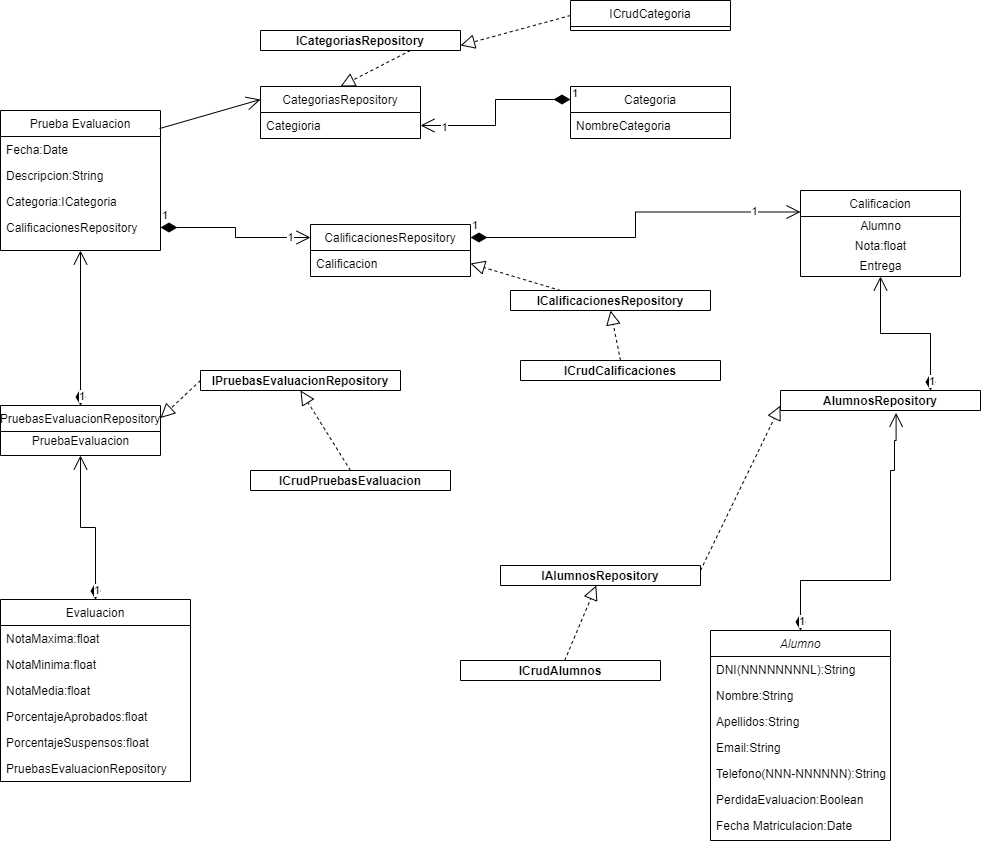

The diagram above was exported from draw.io. Its source (the exported page's mxGraphModel, read from the mxfile embedded in the PNG):
<mxGraphModel dx="1342" dy="875" grid="1" gridSize="10" guides="1" tooltips="1" connect="1" arrows="1" fold="1" page="1" pageScale="1" pageWidth="827" pageHeight="1169" math="0" shadow="0">
  <root>
    <mxCell id="WIyWlLk6GJQsqaUBKTNV-0" />
    <mxCell id="WIyWlLk6GJQsqaUBKTNV-1" parent="WIyWlLk6GJQsqaUBKTNV-0" />
    <mxCell id="zkfFHV4jXpPFQw0GAbJ--0" value="Alumno" style="swimlane;fontStyle=2;align=center;verticalAlign=top;childLayout=stackLayout;horizontal=1;startSize=26;horizontalStack=0;resizeParent=1;resizeLast=0;collapsible=1;marginBottom=0;rounded=0;shadow=0;strokeWidth=1;" parent="WIyWlLk6GJQsqaUBKTNV-1" vertex="1">
      <mxGeometry x="710" y="640" width="180" height="210" as="geometry">
        <mxRectangle x="230" y="140" width="160" height="26" as="alternateBounds" />
      </mxGeometry>
    </mxCell>
    <mxCell id="zkfFHV4jXpPFQw0GAbJ--1" value="DNI(NNNNNNNNL):String" style="text;align=left;verticalAlign=top;spacingLeft=4;spacingRight=4;overflow=hidden;rotatable=0;points=[[0,0.5],[1,0.5]];portConstraint=eastwest;" parent="zkfFHV4jXpPFQw0GAbJ--0" vertex="1">
      <mxGeometry y="26" width="180" height="26" as="geometry" />
    </mxCell>
    <mxCell id="zkfFHV4jXpPFQw0GAbJ--2" value="Nombre:String" style="text;align=left;verticalAlign=top;spacingLeft=4;spacingRight=4;overflow=hidden;rotatable=0;points=[[0,0.5],[1,0.5]];portConstraint=eastwest;rounded=0;shadow=0;html=0;" parent="zkfFHV4jXpPFQw0GAbJ--0" vertex="1">
      <mxGeometry y="52" width="180" height="26" as="geometry" />
    </mxCell>
    <mxCell id="zkfFHV4jXpPFQw0GAbJ--3" value="Apellidos:String" style="text;align=left;verticalAlign=top;spacingLeft=4;spacingRight=4;overflow=hidden;rotatable=0;points=[[0,0.5],[1,0.5]];portConstraint=eastwest;rounded=0;shadow=0;html=0;" parent="zkfFHV4jXpPFQw0GAbJ--0" vertex="1">
      <mxGeometry y="78" width="180" height="26" as="geometry" />
    </mxCell>
    <mxCell id="qECCsmo0VnskJDIxRMEx-0" value="Email:String" style="text;align=left;verticalAlign=top;spacingLeft=4;spacingRight=4;overflow=hidden;rotatable=0;points=[[0,0.5],[1,0.5]];portConstraint=eastwest;rounded=0;shadow=0;html=0;" parent="zkfFHV4jXpPFQw0GAbJ--0" vertex="1">
      <mxGeometry y="104" width="180" height="26" as="geometry" />
    </mxCell>
    <mxCell id="qECCsmo0VnskJDIxRMEx-1" value="Telefono(NNN-NNNNNN):String" style="text;align=left;verticalAlign=top;spacingLeft=4;spacingRight=4;overflow=hidden;rotatable=0;points=[[0,0.5],[1,0.5]];portConstraint=eastwest;rounded=0;shadow=0;html=0;" parent="zkfFHV4jXpPFQw0GAbJ--0" vertex="1">
      <mxGeometry y="130" width="180" height="26" as="geometry" />
    </mxCell>
    <mxCell id="qECCsmo0VnskJDIxRMEx-2" value="PerdidaEvaluacion:Boolean" style="text;align=left;verticalAlign=top;spacingLeft=4;spacingRight=4;overflow=hidden;rotatable=0;points=[[0,0.5],[1,0.5]];portConstraint=eastwest;rounded=0;shadow=0;html=0;" parent="zkfFHV4jXpPFQw0GAbJ--0" vertex="1">
      <mxGeometry y="156" width="180" height="26" as="geometry" />
    </mxCell>
    <mxCell id="qECCsmo0VnskJDIxRMEx-3" value="Fecha Matriculacion:Date" style="text;align=left;verticalAlign=top;spacingLeft=4;spacingRight=4;overflow=hidden;rotatable=0;points=[[0,0.5],[1,0.5]];portConstraint=eastwest;rounded=0;shadow=0;html=0;" parent="zkfFHV4jXpPFQw0GAbJ--0" vertex="1">
      <mxGeometry y="182" width="180" height="26" as="geometry" />
    </mxCell>
    <mxCell id="zkfFHV4jXpPFQw0GAbJ--6" value="Evaluacion" style="swimlane;fontStyle=0;align=center;verticalAlign=top;childLayout=stackLayout;horizontal=1;startSize=26;horizontalStack=0;resizeParent=1;resizeLast=0;collapsible=1;marginBottom=0;rounded=0;shadow=0;strokeWidth=1;" parent="WIyWlLk6GJQsqaUBKTNV-1" vertex="1">
      <mxGeometry y="609" width="190" height="182" as="geometry">
        <mxRectangle x="130" y="380" width="160" height="26" as="alternateBounds" />
      </mxGeometry>
    </mxCell>
    <mxCell id="zkfFHV4jXpPFQw0GAbJ--7" value="NotaMaxima:float" style="text;align=left;verticalAlign=top;spacingLeft=4;spacingRight=4;overflow=hidden;rotatable=0;points=[[0,0.5],[1,0.5]];portConstraint=eastwest;" parent="zkfFHV4jXpPFQw0GAbJ--6" vertex="1">
      <mxGeometry y="26" width="190" height="26" as="geometry" />
    </mxCell>
    <mxCell id="zkfFHV4jXpPFQw0GAbJ--8" value="NotaMinima:float" style="text;align=left;verticalAlign=top;spacingLeft=4;spacingRight=4;overflow=hidden;rotatable=0;points=[[0,0.5],[1,0.5]];portConstraint=eastwest;rounded=0;shadow=0;html=0;" parent="zkfFHV4jXpPFQw0GAbJ--6" vertex="1">
      <mxGeometry y="52" width="190" height="26" as="geometry" />
    </mxCell>
    <mxCell id="qECCsmo0VnskJDIxRMEx-21" value="NotaMedia:float" style="text;align=left;verticalAlign=top;spacingLeft=4;spacingRight=4;overflow=hidden;rotatable=0;points=[[0,0.5],[1,0.5]];portConstraint=eastwest;rounded=0;shadow=0;html=0;" parent="zkfFHV4jXpPFQw0GAbJ--6" vertex="1">
      <mxGeometry y="78" width="190" height="26" as="geometry" />
    </mxCell>
    <mxCell id="qECCsmo0VnskJDIxRMEx-22" value="PorcentajeAprobados:float" style="text;align=left;verticalAlign=top;spacingLeft=4;spacingRight=4;overflow=hidden;rotatable=0;points=[[0,0.5],[1,0.5]];portConstraint=eastwest;rounded=0;shadow=0;html=0;" parent="zkfFHV4jXpPFQw0GAbJ--6" vertex="1">
      <mxGeometry y="104" width="190" height="26" as="geometry" />
    </mxCell>
    <mxCell id="qECCsmo0VnskJDIxRMEx-23" value="PorcentajeSuspensos:float" style="text;align=left;verticalAlign=top;spacingLeft=4;spacingRight=4;overflow=hidden;rotatable=0;points=[[0,0.5],[1,0.5]];portConstraint=eastwest;rounded=0;shadow=0;html=0;" parent="zkfFHV4jXpPFQw0GAbJ--6" vertex="1">
      <mxGeometry y="130" width="190" height="26" as="geometry" />
    </mxCell>
    <mxCell id="qECCsmo0VnskJDIxRMEx-24" value="PruebasEvaluacionRepository" style="text;align=left;verticalAlign=top;spacingLeft=4;spacingRight=4;overflow=hidden;rotatable=0;points=[[0,0.5],[1,0.5]];portConstraint=eastwest;rounded=0;shadow=0;html=0;" parent="zkfFHV4jXpPFQw0GAbJ--6" vertex="1">
      <mxGeometry y="156" width="190" height="26" as="geometry" />
    </mxCell>
    <mxCell id="zkfFHV4jXpPFQw0GAbJ--13" value="CalificacionesRepository" style="swimlane;fontStyle=0;align=center;verticalAlign=top;childLayout=stackLayout;horizontal=1;startSize=26;horizontalStack=0;resizeParent=1;resizeLast=0;collapsible=1;marginBottom=0;rounded=0;shadow=0;strokeWidth=1;" parent="WIyWlLk6GJQsqaUBKTNV-1" vertex="1">
      <mxGeometry x="310" y="234" width="160" height="52" as="geometry">
        <mxRectangle x="340" y="380" width="170" height="26" as="alternateBounds" />
      </mxGeometry>
    </mxCell>
    <mxCell id="zkfFHV4jXpPFQw0GAbJ--14" value="Calificacion" style="text;align=left;verticalAlign=top;spacingLeft=4;spacingRight=4;overflow=hidden;rotatable=0;points=[[0,0.5],[1,0.5]];portConstraint=eastwest;" parent="zkfFHV4jXpPFQw0GAbJ--13" vertex="1">
      <mxGeometry y="26" width="160" height="26" as="geometry" />
    </mxCell>
    <mxCell id="zkfFHV4jXpPFQw0GAbJ--17" value="Prueba Evaluacion" style="swimlane;fontStyle=0;align=center;verticalAlign=top;childLayout=stackLayout;horizontal=1;startSize=26;horizontalStack=0;resizeParent=1;resizeLast=0;collapsible=1;marginBottom=0;rounded=0;shadow=0;strokeWidth=1;" parent="WIyWlLk6GJQsqaUBKTNV-1" vertex="1">
      <mxGeometry y="120" width="160" height="140" as="geometry">
        <mxRectangle x="550" y="140" width="160" height="26" as="alternateBounds" />
      </mxGeometry>
    </mxCell>
    <mxCell id="zkfFHV4jXpPFQw0GAbJ--18" value="Fecha:Date" style="text;align=left;verticalAlign=top;spacingLeft=4;spacingRight=4;overflow=hidden;rotatable=0;points=[[0,0.5],[1,0.5]];portConstraint=eastwest;" parent="zkfFHV4jXpPFQw0GAbJ--17" vertex="1">
      <mxGeometry y="26" width="160" height="26" as="geometry" />
    </mxCell>
    <mxCell id="zkfFHV4jXpPFQw0GAbJ--19" value="Descripcion:String" style="text;align=left;verticalAlign=top;spacingLeft=4;spacingRight=4;overflow=hidden;rotatable=0;points=[[0,0.5],[1,0.5]];portConstraint=eastwest;rounded=0;shadow=0;html=0;" parent="zkfFHV4jXpPFQw0GAbJ--17" vertex="1">
      <mxGeometry y="52" width="160" height="26" as="geometry" />
    </mxCell>
    <mxCell id="zkfFHV4jXpPFQw0GAbJ--20" value="Categoria:ICategoria" style="text;align=left;verticalAlign=top;spacingLeft=4;spacingRight=4;overflow=hidden;rotatable=0;points=[[0,0.5],[1,0.5]];portConstraint=eastwest;rounded=0;shadow=0;html=0;" parent="zkfFHV4jXpPFQw0GAbJ--17" vertex="1">
      <mxGeometry y="78" width="160" height="26" as="geometry" />
    </mxCell>
    <mxCell id="zkfFHV4jXpPFQw0GAbJ--21" value="CalificacionesRepository" style="text;align=left;verticalAlign=top;spacingLeft=4;spacingRight=4;overflow=hidden;rotatable=0;points=[[0,0.5],[1,0.5]];portConstraint=eastwest;rounded=0;shadow=0;html=0;" parent="zkfFHV4jXpPFQw0GAbJ--17" vertex="1">
      <mxGeometry y="104" width="160" height="26" as="geometry" />
    </mxCell>
    <mxCell id="qECCsmo0VnskJDIxRMEx-6" value="ICrudCategoria" style="swimlane;fontStyle=0;align=center;verticalAlign=top;childLayout=stackLayout;horizontal=1;startSize=26;horizontalStack=0;resizeParent=1;resizeLast=0;collapsible=1;marginBottom=0;rounded=0;shadow=0;strokeWidth=1;" parent="WIyWlLk6GJQsqaUBKTNV-1" vertex="1">
      <mxGeometry x="570" y="10" width="160" height="30" as="geometry">
        <mxRectangle x="340" y="380" width="170" height="26" as="alternateBounds" />
      </mxGeometry>
    </mxCell>
    <mxCell id="qECCsmo0VnskJDIxRMEx-11" value="Calificacion" style="swimlane;fontStyle=0;align=center;verticalAlign=top;childLayout=stackLayout;horizontal=1;startSize=26;horizontalStack=0;resizeParent=1;resizeLast=0;collapsible=1;marginBottom=0;rounded=0;shadow=0;strokeWidth=1;" parent="WIyWlLk6GJQsqaUBKTNV-1" vertex="1">
      <mxGeometry x="800" y="200" width="160" height="86" as="geometry">
        <mxRectangle x="340" y="380" width="170" height="26" as="alternateBounds" />
      </mxGeometry>
    </mxCell>
    <mxCell id="qECCsmo0VnskJDIxRMEx-13" value="Alumno" style="text;html=1;align=center;verticalAlign=middle;resizable=0;points=[];autosize=1;strokeColor=none;fillColor=none;" parent="qECCsmo0VnskJDIxRMEx-11" vertex="1">
      <mxGeometry y="26" width="160" height="20" as="geometry" />
    </mxCell>
    <mxCell id="izl6OELZfq6gSTY3vWra-2" value="Nota:float" style="text;html=1;align=center;verticalAlign=middle;resizable=0;points=[];autosize=1;strokeColor=none;fillColor=none;" vertex="1" parent="qECCsmo0VnskJDIxRMEx-11">
      <mxGeometry y="46" width="160" height="20" as="geometry" />
    </mxCell>
    <mxCell id="qECCsmo0VnskJDIxRMEx-14" value="Entrega" style="text;html=1;align=center;verticalAlign=middle;resizable=0;points=[];autosize=1;strokeColor=none;fillColor=none;" parent="qECCsmo0VnskJDIxRMEx-11" vertex="1">
      <mxGeometry y="66" width="160" height="20" as="geometry" />
    </mxCell>
    <mxCell id="qECCsmo0VnskJDIxRMEx-25" value="PruebasEvaluacionRepository" style="swimlane;fontStyle=0;align=center;verticalAlign=top;childLayout=stackLayout;horizontal=1;startSize=26;horizontalStack=0;resizeParent=1;resizeLast=0;collapsible=1;marginBottom=0;rounded=0;shadow=0;strokeWidth=1;" parent="WIyWlLk6GJQsqaUBKTNV-1" vertex="1">
      <mxGeometry y="415" width="160" height="50" as="geometry">
        <mxRectangle x="340" y="380" width="170" height="26" as="alternateBounds" />
      </mxGeometry>
    </mxCell>
    <mxCell id="qECCsmo0VnskJDIxRMEx-26" value="PruebaEvaluacion" style="text;html=1;align=center;verticalAlign=middle;resizable=0;points=[];autosize=1;strokeColor=none;fillColor=none;" parent="qECCsmo0VnskJDIxRMEx-25" vertex="1">
      <mxGeometry y="26" width="160" height="20" as="geometry" />
    </mxCell>
    <mxCell id="qECCsmo0VnskJDIxRMEx-32" value="Categoria" style="swimlane;fontStyle=0;align=center;verticalAlign=top;childLayout=stackLayout;horizontal=1;startSize=26;horizontalStack=0;resizeParent=1;resizeLast=0;collapsible=1;marginBottom=0;rounded=0;shadow=0;strokeWidth=1;" parent="WIyWlLk6GJQsqaUBKTNV-1" vertex="1">
      <mxGeometry x="570" y="96" width="160" height="52" as="geometry">
        <mxRectangle x="340" y="380" width="170" height="26" as="alternateBounds" />
      </mxGeometry>
    </mxCell>
    <mxCell id="qECCsmo0VnskJDIxRMEx-41" value="NombreCategoria" style="text;align=left;verticalAlign=top;spacingLeft=4;spacingRight=4;overflow=hidden;rotatable=0;points=[[0,0.5],[1,0.5]];portConstraint=eastwest;" parent="qECCsmo0VnskJDIxRMEx-32" vertex="1">
      <mxGeometry y="26" width="160" height="26" as="geometry" />
    </mxCell>
    <mxCell id="qECCsmo0VnskJDIxRMEx-34" value="" style="endArrow=block;dashed=1;endFill=0;endSize=12;html=1;rounded=0;entryX=1;entryY=0.75;entryDx=0;entryDy=0;exitX=0;exitY=0.5;exitDx=0;exitDy=0;" parent="WIyWlLk6GJQsqaUBKTNV-1" source="qECCsmo0VnskJDIxRMEx-6" target="izl6OELZfq6gSTY3vWra-12" edge="1">
      <mxGeometry width="160" relative="1" as="geometry">
        <mxPoint x="520" y="20" as="sourcePoint" />
        <mxPoint x="440" y="70" as="targetPoint" />
      </mxGeometry>
    </mxCell>
    <mxCell id="qECCsmo0VnskJDIxRMEx-48" value="1" style="endArrow=open;html=1;endSize=12;startArrow=diamondThin;startSize=14;startFill=1;edgeStyle=orthogonalEdgeStyle;align=left;verticalAlign=bottom;rounded=0;exitX=1;exitY=0.5;exitDx=0;exitDy=0;entryX=0;entryY=0.25;entryDx=0;entryDy=0;" parent="WIyWlLk6GJQsqaUBKTNV-1" source="zkfFHV4jXpPFQw0GAbJ--21" target="zkfFHV4jXpPFQw0GAbJ--13" edge="1">
      <mxGeometry x="-1" y="3" relative="1" as="geometry">
        <mxPoint x="170" y="290" as="sourcePoint" />
        <mxPoint x="260" y="330" as="targetPoint" />
      </mxGeometry>
    </mxCell>
    <mxCell id="qECCsmo0VnskJDIxRMEx-49" value="1" style="edgeLabel;html=1;align=center;verticalAlign=middle;resizable=0;points=[];" parent="qECCsmo0VnskJDIxRMEx-48" vertex="1" connectable="0">
      <mxGeometry x="0.7375" y="1" relative="1" as="geometry">
        <mxPoint as="offset" />
      </mxGeometry>
    </mxCell>
    <mxCell id="qECCsmo0VnskJDIxRMEx-50" value="1" style="endArrow=open;html=1;endSize=12;startArrow=diamondThin;startSize=14;startFill=1;edgeStyle=orthogonalEdgeStyle;align=left;verticalAlign=bottom;rounded=0;exitX=1;exitY=0.25;exitDx=0;exitDy=0;entryX=0;entryY=0.25;entryDx=0;entryDy=0;" parent="WIyWlLk6GJQsqaUBKTNV-1" source="zkfFHV4jXpPFQw0GAbJ--13" target="qECCsmo0VnskJDIxRMEx-11" edge="1">
      <mxGeometry x="-1" y="3" relative="1" as="geometry">
        <mxPoint x="560" y="357.5" as="sourcePoint" />
        <mxPoint x="700" y="360" as="targetPoint" />
      </mxGeometry>
    </mxCell>
    <mxCell id="qECCsmo0VnskJDIxRMEx-51" value="1" style="edgeLabel;html=1;align=center;verticalAlign=middle;resizable=0;points=[];" parent="qECCsmo0VnskJDIxRMEx-50" vertex="1" connectable="0">
      <mxGeometry x="0.7375" y="1" relative="1" as="geometry">
        <mxPoint as="offset" />
      </mxGeometry>
    </mxCell>
    <mxCell id="qECCsmo0VnskJDIxRMEx-53" value="" style="endArrow=open;endFill=1;endSize=12;html=1;rounded=0;exitX=0.994;exitY=0.129;exitDx=0;exitDy=0;exitPerimeter=0;entryX=0;entryY=0.25;entryDx=0;entryDy=0;" parent="WIyWlLk6GJQsqaUBKTNV-1" source="zkfFHV4jXpPFQw0GAbJ--17" target="izl6OELZfq6gSTY3vWra-4" edge="1">
      <mxGeometry width="160" relative="1" as="geometry">
        <mxPoint x="200" y="199.5" as="sourcePoint" />
        <mxPoint x="230" y="120" as="targetPoint" />
      </mxGeometry>
    </mxCell>
    <mxCell id="qECCsmo0VnskJDIxRMEx-54" value="1" style="endArrow=open;html=1;endSize=12;startArrow=diamondThin;startSize=14;startFill=1;edgeStyle=orthogonalEdgeStyle;align=left;verticalAlign=bottom;rounded=0;entryX=0.5;entryY=1;entryDx=0;entryDy=0;exitX=0.75;exitY=0;exitDx=0;exitDy=0;" parent="WIyWlLk6GJQsqaUBKTNV-1" source="KRx1-Ak15hKEqkHBuyGk-1" target="qECCsmo0VnskJDIxRMEx-11" edge="1">
      <mxGeometry x="-1" y="3" relative="1" as="geometry">
        <mxPoint x="540" y="410" as="sourcePoint" />
        <mxPoint x="700" y="410" as="targetPoint" />
      </mxGeometry>
    </mxCell>
    <mxCell id="qECCsmo0VnskJDIxRMEx-55" value="1" style="endArrow=open;html=1;endSize=12;startArrow=diamondThin;startSize=14;startFill=1;edgeStyle=orthogonalEdgeStyle;align=left;verticalAlign=bottom;rounded=0;exitX=0.5;exitY=0;exitDx=0;exitDy=0;entryX=0.5;entryY=1;entryDx=0;entryDy=0;" parent="WIyWlLk6GJQsqaUBKTNV-1" source="zkfFHV4jXpPFQw0GAbJ--6" target="qECCsmo0VnskJDIxRMEx-25" edge="1">
      <mxGeometry x="-1" y="3" relative="1" as="geometry">
        <mxPoint x="540" y="410" as="sourcePoint" />
        <mxPoint x="700" y="410" as="targetPoint" />
      </mxGeometry>
    </mxCell>
    <mxCell id="qECCsmo0VnskJDIxRMEx-57" value="1" style="endArrow=open;html=1;endSize=12;startArrow=diamondThin;startSize=14;startFill=1;edgeStyle=orthogonalEdgeStyle;align=left;verticalAlign=bottom;rounded=0;exitX=0.5;exitY=0;exitDx=0;exitDy=0;entryX=0.5;entryY=1;entryDx=0;entryDy=0;" parent="WIyWlLk6GJQsqaUBKTNV-1" source="qECCsmo0VnskJDIxRMEx-25" target="zkfFHV4jXpPFQw0GAbJ--17" edge="1">
      <mxGeometry x="-1" y="3" relative="1" as="geometry">
        <mxPoint x="540" y="410" as="sourcePoint" />
        <mxPoint x="700" y="410" as="targetPoint" />
      </mxGeometry>
    </mxCell>
    <mxCell id="KRx1-Ak15hKEqkHBuyGk-0" value="1" style="endArrow=open;html=1;endSize=12;startArrow=diamondThin;startSize=14;startFill=1;edgeStyle=orthogonalEdgeStyle;align=left;verticalAlign=bottom;rounded=0;exitX=0.5;exitY=0;exitDx=0;exitDy=0;entryX=0.578;entryY=1.119;entryDx=0;entryDy=0;entryPerimeter=0;" parent="WIyWlLk6GJQsqaUBKTNV-1" source="zkfFHV4jXpPFQw0GAbJ--0" target="KRx1-Ak15hKEqkHBuyGk-1" edge="1">
      <mxGeometry x="-1" y="3" relative="1" as="geometry">
        <mxPoint x="910" y="710" as="sourcePoint" />
        <mxPoint x="870" y="450" as="targetPoint" />
        <Array as="points">
          <mxPoint x="800" y="590" />
          <mxPoint x="890" y="590" />
          <mxPoint x="890" y="480" />
          <mxPoint x="894" y="480" />
          <mxPoint x="894" y="450" />
          <mxPoint x="896" y="450" />
        </Array>
      </mxGeometry>
    </mxCell>
    <mxCell id="KRx1-Ak15hKEqkHBuyGk-1" value="AlumnosRepository" style="swimlane;" parent="WIyWlLk6GJQsqaUBKTNV-1" vertex="1">
      <mxGeometry x="780" y="400" width="200" height="20" as="geometry" />
    </mxCell>
    <mxCell id="Kyre9QQeCTXl9BB_vqeg-0" value="ICrudAlumnos" style="swimlane;" parent="WIyWlLk6GJQsqaUBKTNV-1" vertex="1">
      <mxGeometry x="460" y="670" width="200" height="20" as="geometry" />
    </mxCell>
    <mxCell id="Kyre9QQeCTXl9BB_vqeg-1" value="IAlumnosRepository" style="swimlane;" parent="WIyWlLk6GJQsqaUBKTNV-1" vertex="1">
      <mxGeometry x="500" y="575" width="200" height="20" as="geometry" />
    </mxCell>
    <mxCell id="Kyre9QQeCTXl9BB_vqeg-2" value="IPruebasEvaluacionRepository" style="swimlane;" parent="WIyWlLk6GJQsqaUBKTNV-1" vertex="1">
      <mxGeometry x="200" y="380" width="200" height="20" as="geometry" />
    </mxCell>
    <mxCell id="Kyre9QQeCTXl9BB_vqeg-3" value="" style="endArrow=block;dashed=1;endFill=0;endSize=12;html=1;rounded=0;" parent="WIyWlLk6GJQsqaUBKTNV-1" source="Kyre9QQeCTXl9BB_vqeg-0" target="Kyre9QQeCTXl9BB_vqeg-1" edge="1">
      <mxGeometry width="160" relative="1" as="geometry">
        <mxPoint x="330" y="450" as="sourcePoint" />
        <mxPoint x="490" y="450" as="targetPoint" />
      </mxGeometry>
    </mxCell>
    <mxCell id="Kyre9QQeCTXl9BB_vqeg-5" value="" style="endArrow=block;dashed=1;endFill=0;endSize=12;html=1;rounded=0;entryX=0;entryY=0.75;entryDx=0;entryDy=0;exitX=1;exitY=0.25;exitDx=0;exitDy=0;" parent="WIyWlLk6GJQsqaUBKTNV-1" source="Kyre9QQeCTXl9BB_vqeg-1" target="KRx1-Ak15hKEqkHBuyGk-1" edge="1">
      <mxGeometry width="160" relative="1" as="geometry">
        <mxPoint x="730" y="550" as="sourcePoint" />
        <mxPoint x="630" y="470" as="targetPoint" />
      </mxGeometry>
    </mxCell>
    <mxCell id="Kyre9QQeCTXl9BB_vqeg-6" value="" style="endArrow=block;dashed=1;endFill=0;endSize=12;html=1;rounded=0;exitX=0;exitY=0.5;exitDx=0;exitDy=0;entryX=1;entryY=0.25;entryDx=0;entryDy=0;" parent="WIyWlLk6GJQsqaUBKTNV-1" source="Kyre9QQeCTXl9BB_vqeg-2" target="qECCsmo0VnskJDIxRMEx-25" edge="1">
      <mxGeometry width="160" relative="1" as="geometry">
        <mxPoint x="580" y="615" as="sourcePoint" />
        <mxPoint x="240" y="370" as="targetPoint" />
      </mxGeometry>
    </mxCell>
    <mxCell id="izl6OELZfq6gSTY3vWra-0" value="ICrudPruebasEvaluacion" style="swimlane;" vertex="1" parent="WIyWlLk6GJQsqaUBKTNV-1">
      <mxGeometry x="250" y="480" width="200" height="20" as="geometry" />
    </mxCell>
    <mxCell id="izl6OELZfq6gSTY3vWra-3" value="" style="endArrow=block;dashed=1;endFill=0;endSize=12;html=1;rounded=0;exitX=0.5;exitY=0;exitDx=0;exitDy=0;entryX=0.5;entryY=1;entryDx=0;entryDy=0;" edge="1" parent="WIyWlLk6GJQsqaUBKTNV-1" source="izl6OELZfq6gSTY3vWra-0" target="Kyre9QQeCTXl9BB_vqeg-2">
      <mxGeometry width="160" relative="1" as="geometry">
        <mxPoint x="210" y="410" as="sourcePoint" />
        <mxPoint x="170" y="437.5" as="targetPoint" />
      </mxGeometry>
    </mxCell>
    <mxCell id="izl6OELZfq6gSTY3vWra-4" value="CategoriasRepository" style="swimlane;fontStyle=0;align=center;verticalAlign=top;childLayout=stackLayout;horizontal=1;startSize=26;horizontalStack=0;resizeParent=1;resizeLast=0;collapsible=1;marginBottom=0;rounded=0;shadow=0;strokeWidth=1;" vertex="1" parent="WIyWlLk6GJQsqaUBKTNV-1">
      <mxGeometry x="260" y="96" width="160" height="52" as="geometry">
        <mxRectangle x="340" y="380" width="170" height="26" as="alternateBounds" />
      </mxGeometry>
    </mxCell>
    <mxCell id="izl6OELZfq6gSTY3vWra-5" value="Categioria" style="text;align=left;verticalAlign=top;spacingLeft=4;spacingRight=4;overflow=hidden;rotatable=0;points=[[0,0.5],[1,0.5]];portConstraint=eastwest;" vertex="1" parent="izl6OELZfq6gSTY3vWra-4">
      <mxGeometry y="26" width="160" height="26" as="geometry" />
    </mxCell>
    <mxCell id="izl6OELZfq6gSTY3vWra-6" value="ICrudCalificaciones" style="swimlane;" vertex="1" parent="WIyWlLk6GJQsqaUBKTNV-1">
      <mxGeometry x="520" y="370" width="200" height="20" as="geometry" />
    </mxCell>
    <mxCell id="izl6OELZfq6gSTY3vWra-7" value="ICalificacionesRepository" style="swimlane;" vertex="1" parent="WIyWlLk6GJQsqaUBKTNV-1">
      <mxGeometry x="510" y="300" width="200" height="20" as="geometry" />
    </mxCell>
    <mxCell id="izl6OELZfq6gSTY3vWra-8" value="" style="endArrow=block;dashed=1;endFill=0;endSize=12;html=1;rounded=0;exitX=0.5;exitY=0;exitDx=0;exitDy=0;entryX=0.5;entryY=1;entryDx=0;entryDy=0;" edge="1" parent="WIyWlLk6GJQsqaUBKTNV-1" source="izl6OELZfq6gSTY3vWra-6" target="izl6OELZfq6gSTY3vWra-7">
      <mxGeometry width="160" relative="1" as="geometry">
        <mxPoint x="490.463488372093" y="394" as="sourcePoint" />
        <mxPoint x="469.99837209302314" y="306" as="targetPoint" />
      </mxGeometry>
    </mxCell>
    <mxCell id="izl6OELZfq6gSTY3vWra-9" value="" style="endArrow=block;dashed=1;endFill=0;endSize=12;html=1;rounded=0;exitX=0.25;exitY=0;exitDx=0;exitDy=0;entryX=1;entryY=0.5;entryDx=0;entryDy=0;" edge="1" parent="WIyWlLk6GJQsqaUBKTNV-1" source="izl6OELZfq6gSTY3vWra-7" target="zkfFHV4jXpPFQw0GAbJ--14">
      <mxGeometry width="160" relative="1" as="geometry">
        <mxPoint x="673.953488372093" y="168" as="sourcePoint" />
        <mxPoint x="653.4883720930231" y="80" as="targetPoint" />
      </mxGeometry>
    </mxCell>
    <mxCell id="izl6OELZfq6gSTY3vWra-10" value="1" style="endArrow=open;html=1;endSize=12;startArrow=diamondThin;startSize=14;startFill=1;edgeStyle=orthogonalEdgeStyle;align=left;verticalAlign=bottom;rounded=0;exitX=0;exitY=0.25;exitDx=0;exitDy=0;entryX=1;entryY=0.75;entryDx=0;entryDy=0;" edge="1" parent="WIyWlLk6GJQsqaUBKTNV-1" source="qECCsmo0VnskJDIxRMEx-32" target="izl6OELZfq6gSTY3vWra-4">
      <mxGeometry x="-1" y="3" relative="1" as="geometry">
        <mxPoint x="480" y="257" as="sourcePoint" />
        <mxPoint x="810" y="231.5" as="targetPoint" />
      </mxGeometry>
    </mxCell>
    <mxCell id="izl6OELZfq6gSTY3vWra-11" value="1" style="edgeLabel;html=1;align=center;verticalAlign=middle;resizable=0;points=[];" vertex="1" connectable="0" parent="izl6OELZfq6gSTY3vWra-10">
      <mxGeometry x="0.7375" y="1" relative="1" as="geometry">
        <mxPoint as="offset" />
      </mxGeometry>
    </mxCell>
    <mxCell id="izl6OELZfq6gSTY3vWra-12" value="ICategoriasRepository" style="swimlane;" vertex="1" parent="WIyWlLk6GJQsqaUBKTNV-1">
      <mxGeometry x="260" y="40" width="200" height="20" as="geometry" />
    </mxCell>
    <mxCell id="izl6OELZfq6gSTY3vWra-14" value="" style="endArrow=block;dashed=1;endFill=0;endSize=12;html=1;rounded=0;exitX=0.75;exitY=1;exitDx=0;exitDy=0;entryX=0.5;entryY=0;entryDx=0;entryDy=0;" edge="1" parent="WIyWlLk6GJQsqaUBKTNV-1" source="izl6OELZfq6gSTY3vWra-12" target="izl6OELZfq6gSTY3vWra-4">
      <mxGeometry width="160" relative="1" as="geometry">
        <mxPoint x="370" y="65" as="sourcePoint" />
        <mxPoint x="470" y="65" as="targetPoint" />
      </mxGeometry>
    </mxCell>
  </root>
</mxGraphModel>